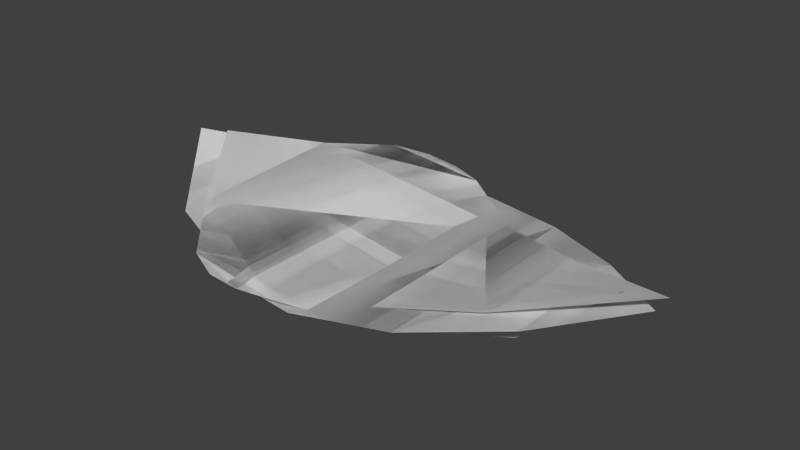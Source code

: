 # Source: Leaves.blend  (saved by Blender 2.74.0; exported with 4.5.12 LTS)
import bpy
from mathutils import Matrix  # noqa: F401  (used for matrix-valued properties, if any)

bpy.ops.wm.read_factory_settings(use_empty=True)
scene = bpy.context.scene
scene.name = 'Scene'

# ---- collections
col_collection_1 = bpy.data.collections.new('Collection 1'); scene.collection.children.link(col_collection_1)

# ---- world
world_world = bpy.data.worlds.new('World'); scene.world = world_world
world_world.color = (0.05088, 0.05088, 0.05088)
world_world.use_sun_shadow = False
world_world.sun_shadow_jitter_overblur = 0.0
world_world.cycles.sampling_method = 'MANUAL'
world_world.cycles.sample_map_resolution = 256

# ---- meshes
me_mesh_002 = bpy.data.meshes.new('Mesh.002')
me_mesh_002.from_pydata([(-0.96, 0.0, 0.07256), (-0.6711, 0.3389, -0.01103), (-0.347, 0.5104, -0.05279), (-0.00468, 0.5384, -0.05903), (0.3387, 0.4467, -0.03602), (0.6659, 0.2593, 0.009941), (-0.6711, -0.3389, -0.01103), (-0.347, -0.5104, -0.05279), (-0.00468, -0.5384, -0.05903), (0.3387, -0.4467, -0.03602), (0.6659, -0.2593, 0.009941), (0.96, 0.0, 0.07256), (-0.96, 0.0, 0.07256), (-0.6711, 0.3389, -0.01103), (-0.347, 0.5104, -0.05279), (-0.00468, 0.5384, -0.05903), (0.3387, 0.4467, -0.03602), (0.6659, 0.2593, 0.009941), (-0.6711, -0.3389, -0.01103), (-0.347, -0.5104, -0.05279), (-0.00468, -0.5384, -0.05903), (0.3387, -0.4467, -0.03602), (0.6659, -0.2593, 0.009941), (0.96, 0.0, 0.07256)], [], [(10, 11, 5), (9, 10, 5), (9, 5, 4), (8, 9, 4), (8, 4, 3), (7, 8, 3), (7, 3, 2), (6, 7, 2), (6, 2, 1), (0, 6, 1), (22, 17, 23), (21, 17, 22), (21, 16, 17), (20, 16, 21), (20, 15, 16), (19, 15, 20), (19, 14, 15), (18, 14, 19), (18, 13, 14), (12, 13, 18)])
me_mesh_002.polygons.foreach_set('use_smooth', [True] * 20)
_uv = me_mesh_002.uv_layers.new(name='UVMap')
_uv.uv.foreach_set('vector', [0.7732, 0.1552, 0.9029, 0.287, 0.7535, 0.3959, 0.6269, 0.05573, 0.7732, 0.1552, 0.7535, 0.3959, 0.6269, 0.05573, 0.7535, 0.3959, 0.593, 0.4704, 0.4707, 0.0001343, 0.6269, 0.05573, 0.593, 0.4704, 0.4707, 0.0001343, 0.593, 0.4704, 0.4299, 0.4999, 0.3107, 0.0001344, 0.4707, 0.0001343, 0.4299, 0.4999, 0.3107, 0.0001344, 0.4299, 0.4999, 0.272, 0.4739, 0.1526, 0.06733, 0.3107, 0.0001344, 0.272, 0.4739, 0.1526, 0.06733, 0.272, 0.4739, 0.1268, 0.3819, 0.0001343, 0.2132, 0.1526, 0.06733, 0.1268, 0.3819, 0.7535, 0.8959, 0.7732, 0.6552, 0.9029, 0.787, 0.593, 0.9704, 0.7732, 0.6552, 0.7535, 0.8959, 0.593, 0.9704, 0.6269, 0.5557, 0.7732, 0.6552, 0.4299, 0.9999, 0.6269, 0.5557, 0.593, 0.9704, 0.4299, 0.9999, 0.4707, 0.5001, 0.6269, 0.5557, 0.272, 0.9739, 0.4707, 0.5001, 0.4299, 0.9999, 0.272, 0.9739, 0.3107, 0.5001, 0.4707, 0.5001, 0.1268, 0.8819, 0.3107, 0.5001, 0.272, 0.9739, 0.1268, 0.8819, 0.1526, 0.5673, 0.3107, 0.5001, 0.0001343, 0.7132, 0.1526, 0.5673, 0.1268, 0.8819])
me_mesh_002.use_remesh_preserve_volume = False
me_mesh_002.use_remesh_preserve_attributes = False
me_mesh_002.use_mirror_vertex_groups = False
me_mesh_002.update()
me_mesh_001 = bpy.data.meshes.new('Mesh.001')
me_mesh_001.from_pydata([(-1.0, 0.0, -0.1316), (-0.6912, 0.3575, -0.006643), (-0.3313, 0.4711, 0.05885), (0.07417, 0.4059, 0.06188), (0.5198, 0.2272, -0.0005845), (1.0, 0.0, -0.1316), (-0.6912, -0.3575, -0.006643), (-0.3313, -0.4711, 0.05885), (0.07417, -0.4059, 0.06188), (0.5198, -0.2272, -0.0005845), (-1.0, 0.0, -0.1316), (-0.6912, 0.3575, -0.006643), (-0.3313, 0.4711, 0.05885), (0.07417, 0.4059, 0.06188), (0.5198, 0.2272, -0.0005845), (1.0, 0.0, -0.1316), (-0.6912, -0.3575, -0.006643), (-0.3313, -0.4711, 0.05885), (0.07417, -0.4059, 0.06188), (0.5198, -0.2272, -0.0005845)], [], [(6, 0, 1), (7, 6, 1), (7, 1, 2), (8, 7, 2), (8, 2, 3), (9, 8, 3), (9, 3, 4), (5, 9, 4), (16, 11, 10), (17, 11, 16), (17, 12, 11), (18, 12, 17), (18, 13, 12), (19, 13, 18), (19, 14, 13), (15, 14, 19)])
me_mesh_001.polygons.foreach_set('use_smooth', [True] * 16)
_uv = me_mesh_001.uv_layers.new(name='UVMap')
_uv.uv.foreach_set('vector', [0.1344, 0.8345, 0.0001355, 0.6342, 0.1904, 0.4861, 0.3037, 0.9185, 0.1344, 0.8345, 0.1904, 0.4861, 0.3037, 0.9185, 0.1904, 0.4861, 0.3775, 0.4594, 0.5064, 0.9185, 0.3037, 0.9185, 0.3775, 0.4594, 0.5064, 0.9185, 0.3775, 0.4594, 0.57, 0.523, 0.7396, 0.8666, 0.5064, 0.9185, 0.57, 0.523, 0.7396, 0.8666, 0.57, 0.523, 0.7752, 0.6453, 0.9999, 0.795, 0.7396, 0.8666, 0.7752, 0.6453, 0.1904, 0.02682, 0.1344, 0.3752, 0.0001355, 0.1749, 0.3775, 0.0001355, 0.1344, 0.3752, 0.1904, 0.02682, 0.3775, 0.0001355, 0.3037, 0.4592, 0.1344, 0.3752, 0.57, 0.06365, 0.3037, 0.4592, 0.3775, 0.0001355, 0.57, 0.06365, 0.5064, 0.4592, 0.3037, 0.4592, 0.7752, 0.186, 0.5064, 0.4592, 0.57, 0.06365, 0.7752, 0.186, 0.7396, 0.4073, 0.5064, 0.4592, 0.9999, 0.3356, 0.7396, 0.4073, 0.7752, 0.186])
me_mesh_001.use_remesh_preserve_volume = False
me_mesh_001.use_remesh_preserve_attributes = False
me_mesh_001.use_mirror_vertex_groups = False
me_mesh_001.update()
me_mesh = bpy.data.meshes.new('Mesh')
me_mesh.from_pydata([(-0.848, -4.556e-08, 0.161), (-0.638, -0.305, 0.0453), (-0.4459, -0.5212, -0.008516), (-0.3231, -0.5722, -0.02225), (-0.1997, -0.576, -0.02761), (-0.07362, -0.5412, -0.03765), (0.2041, -0.4079, -0.0871), (0.5953, -0.1703, -0.08627), (-0.6345, 0.2981, 0.0714), (-0.4459, 0.5059, 0.04416), (-0.3231, 0.5641, 0.02068), (-0.1997, 0.5757, 0.001177), (-0.07362, 0.5412, -0.01182), (0.2004, 0.3857, -0.07981), (0.5884, 0.1765, -0.07302), (0.8552, -3.395e-08, 0.09842), (-0.848, -4.556e-08, 0.161), (-0.638, -0.305, 0.0453), (-0.4459, -0.5212, -0.008516), (-0.3231, -0.5722, -0.02225), (-0.1997, -0.576, -0.02761), (-0.07362, -0.5412, -0.03765), (0.2041, -0.4079, -0.0871), (0.5953, -0.1703, -0.08627), (-0.6345, 0.2981, 0.0714), (-0.4459, 0.5059, 0.04416), (-0.3231, 0.5641, 0.02068), (-0.1997, 0.5757, 0.001177), (-0.07362, 0.5412, -0.01182), (0.2004, 0.3857, -0.07981), (0.5884, 0.1765, -0.07302), (0.8552, -3.395e-08, 0.09842)], [], [(7, 15, 14), (14, 13, 7), (1, 5, 13), (5, 6, 13), (2, 4, 5), (13, 12, 8), (13, 6, 7), (12, 11, 10), (8, 12, 9), (9, 12, 10), (3, 4, 2), (1, 13, 8), (0, 1, 8), (1, 2, 5), (23, 30, 31), (30, 23, 29), (17, 29, 21), (21, 29, 22), (18, 21, 20), (29, 24, 28), (29, 23, 22), (28, 26, 27), (24, 25, 28), (25, 26, 28), (19, 18, 20), (17, 24, 29), (16, 24, 17), (17, 21, 18)])
me_mesh.polygons.foreach_set('use_smooth', [True] * 28)
_uv = me_mesh.uv_layers.new(name='UVMap')
_uv.uv.foreach_set('vector', [0.6424, 0.6839, 0.7769, 0.7642, 0.6361, 0.8342, 0.6361, 0.8342, 0.4658, 0.9208, 0.6424, 0.6839, 0.1051, 0.6137, 0.3544, 0.5167, 0.4658, 0.9208, 0.3544, 0.5167, 0.4753, 0.5771, 0.4658, 0.9208, 0.1924, 0.5209, 0.3001, 0.5001, 0.3544, 0.5167, 0.4658, 0.9208, 0.3423, 0.986, 0.09905, 0.8752, 0.4658, 0.9208, 0.4753, 0.5771, 0.6424, 0.6839, 0.3423, 0.986, 0.2871, 0.9999, 0.2331, 0.9936, 0.09905, 0.8752, 0.3423, 0.986, 0.1796, 0.967, 0.1796, 0.967, 0.3423, 0.986, 0.2331, 0.9936, 0.2465, 0.5001, 0.3001, 0.5001, 0.1924, 0.5209, 0.1051, 0.6137, 0.4658, 0.9208, 0.09905, 0.8752, 0.0001246, 0.745, 0.1051, 0.6137, 0.09905, 0.8752, 0.1051, 0.6137, 0.1924, 0.5209, 0.3544, 0.5167, 0.6424, 0.3161, 0.6361, 0.1658, 0.7769, 0.2358, 0.6361, 0.1658, 0.6424, 0.3161, 0.4658, 0.0792, 0.1051, 0.3863, 0.4658, 0.0792, 0.3544, 0.4833, 0.3544, 0.4833, 0.4658, 0.0792, 0.4753, 0.4229, 0.1924, 0.4791, 0.3544, 0.4833, 0.3001, 0.4999, 0.4658, 0.0792, 0.09905, 0.1248, 0.3423, 0.01399, 0.4658, 0.0792, 0.6424, 0.3161, 0.4753, 0.4229, 0.3423, 0.01399, 0.2331, 0.006409, 0.2871, 0.0001246, 0.09905, 0.1248, 0.1796, 0.03296, 0.3423, 0.01399, 0.1796, 0.03296, 0.2331, 0.006409, 0.3423, 0.01399, 0.2465, 0.4999, 0.1924, 0.4791, 0.3001, 0.4999, 0.1051, 0.3863, 0.09905, 0.1248, 0.4658, 0.0792, 0.0001246, 0.255, 0.09905, 0.1248, 0.1051, 0.3863, 0.1051, 0.3863, 0.3544, 0.4833, 0.1924, 0.4791])
me_mesh.use_remesh_preserve_volume = False
me_mesh.use_remesh_preserve_attributes = False
me_mesh.use_mirror_vertex_groups = False
me_mesh.update()

# ---- objects
ob_leaf_3 = bpy.data.objects.new('Leaf 3', me_mesh_002)
ob_leaf_2 = bpy.data.objects.new('Leaf 2', me_mesh_001)
ob_leaf_1 = bpy.data.objects.new('Leaf 1', me_mesh)

# ---- transforms, parenting, visibility, modifiers, constraints
ob_leaf_3.location = (0.0, 0.0, 0.0)
ob_leaf_3.lineart.crease_threshold = 0.0
ob_leaf_2.location = (0.0, 0.0, 0.0)
ob_leaf_2.scale = (1.0, 1.0, -1.0)
ob_leaf_2.lineart.crease_threshold = 0.0
ob_leaf_1.location = (0.0, 0.0, 0.0)
ob_leaf_1.lineart.crease_threshold = 0.0

# ---- collection membership
col_collection_1.objects.link(ob_leaf_3)
col_collection_1.objects.link(ob_leaf_2)
col_collection_1.objects.link(ob_leaf_1)

# ---- scene / render settings (as saved in the file)
scene.frame_start = 1; scene.frame_end = 250; scene.frame_set(1)
scene.render.engine = 'BLENDER_EEVEE_NEXT'
scene.render.resolution_percentage = 50
scene.render.dither_intensity = 0.0
scene.cycles.use_denoising = False
scene.cycles.samples = 10
scene.cycles.sampling_pattern = 'TABULATED_SOBOL'
scene.cycles.light_sampling_threshold = 0.0
scene.cycles.use_adaptive_sampling = False
scene.cycles.use_light_tree = False
scene.cycles.blur_glossy = 0.0
scene.cycles.pixel_filter_type = 'GAUSSIAN'
scene.cycles.sample_clamp_indirect = 0.0
scene.view_settings.view_transform = 'Standard'
bpy.context.view_layer.update()

# ---- added for rendering (the .blend has no active camera and no usable light): camera, sun
cam_auto = bpy.data.cameras.new('AutoCamera')
cam_auto.lens = 50.0
cam_auto.sensor_width = 36.0
cam_auto.clip_end = 1000.0
ob_auto_camera = bpy.data.objects.new('AutoCamera', cam_auto)
scene.collection.objects.link(ob_auto_camera)
ob_auto_camera.location = (2.14762, -2.5773, 1.75504)
ob_auto_camera.rotation_euler = (1.09748, -7.21219e-08, 0.694738)
scene.camera = ob_auto_camera
light_auto_sun = bpy.data.lights.new('AutoSun', 'SUN')
light_auto_sun.energy = 3.0
light_auto_sun.angle = 0.0523599
ob_auto_sun = bpy.data.objects.new('AutoSun', light_auto_sun)
scene.collection.objects.link(ob_auto_sun)
ob_auto_sun.rotation_euler = (0.872665, 0.174533, 0.523599)
bpy.context.view_layer.update()
